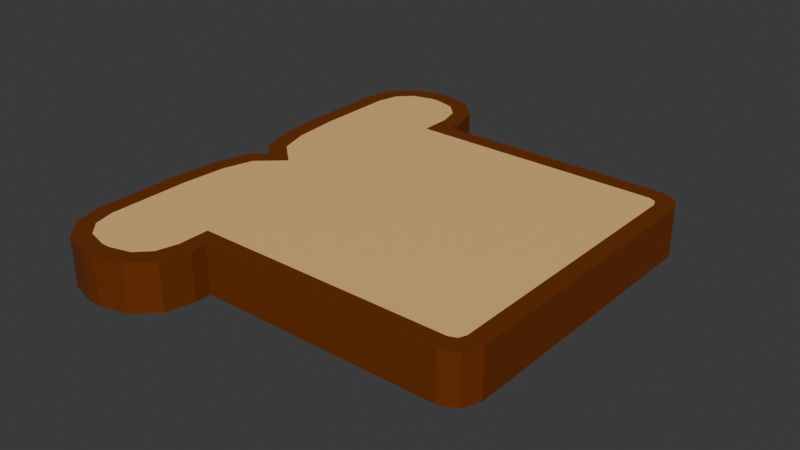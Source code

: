 # Source: bread.blend  (saved by Blender 4.0.36; exported with 4.5.12 LTS)
import bpy
from mathutils import Matrix  # noqa: F401  (used for matrix-valued properties, if any)

bpy.ops.wm.read_factory_settings(use_empty=True)
scene = bpy.context.scene
scene.name = 'Scene'

# ---- collections
col_collection = bpy.data.collections.new('Collection'); scene.collection.children.link(col_collection)

# ---- materials (node trees are filled in below, after node groups)
mat_outerbread = bpy.data.materials.new('OuterBread')
mat_outerbread.alpha_threshold = 0.0
mat_outerbread.use_transparent_shadow = False
mat_outerbread.roughness = 0.5
mat_outerbread.line_color = (0.0, 0.0, 0.0, 1.0)
mat_innerbread = bpy.data.materials.new('InnerBread')
mat_innerbread.use_transparent_shadow = False

# ---- material node trees
mat_outerbread.use_nodes = True; mat_outerbread.node_tree.nodes.clear()
_N = mat_outerbread.node_tree.nodes; _L = mat_outerbread.node_tree.links
n0 = _N.new('ShaderNodeOutputMaterial'); n0.name = 'Material Output'; n0.location = (300, 300)
n1 = _N.new('ShaderNodeBsdfPrincipled'); n1.name = 'Principled BSDF'; n1.location = (10, 300)
n1.inputs[0].default_value = (0.153, 0.03189, 0.0, 1.0)
n1.inputs[3].default_value = 1.45
_L.new(n1.outputs[0], n0.inputs[0])
n0.is_active_output = True
mat_innerbread.use_nodes = True; mat_innerbread.node_tree.nodes.clear()
_N = mat_innerbread.node_tree.nodes; _L = mat_innerbread.node_tree.links
n0 = _N.new('ShaderNodeBsdfPrincipled'); n0.name = 'Principled BSDF'; n0.location = (10, 300)
n0.inputs[0].default_value = (0.8551, 0.5271, 0.1981, 1.0)
n0.inputs[3].default_value = 1.45
n1 = _N.new('ShaderNodeOutputMaterial'); n1.name = 'Material Output'; n1.location = (300, 300)
_L.new(n0.outputs[0], n1.inputs[0])
n1.is_active_output = True

# ---- world
world_world = bpy.data.worlds.new('World'); scene.world = world_world
world_world.use_nodes = True; world_world.node_tree.nodes.clear()
_N = world_world.node_tree.nodes; _L = world_world.node_tree.links
n0 = _N.new('ShaderNodeOutputWorld'); n0.name = 'World Output'; n0.location = (300, 300)
n1 = _N.new('ShaderNodeBackground'); n1.name = 'Background'; n1.location = (10, 300)
n1.inputs[0].default_value = (0.05088, 0.05088, 0.05088, 1.0)
_L.new(n1.outputs[0], n0.inputs[0])
n0.is_active_output = True
world_world.color = (0.05088, 0.05088, 0.05088)
world_world.use_sun_shadow = False
world_world.sun_shadow_jitter_overblur = 0.0

# ---- meshes
me_cube = bpy.data.meshes.new('Cube')
me_cube.from_pydata([(-0.2398, 0.2235, 0.0325), (-0.2636, 0.2235, -0.0325), (-0.2398, -0.2235, 0.0325), (-0.2398, -0.2235, -0.0325), (-0.09534, 0.2235, -0.0325), (-0.09534, -0.2235, 0.0325), (-0.09534, -0.2235, -0.0325), (-0.09534, 0.2235, 0.0325), (-0.09534, 0.0, 0.0325), (-0.09534, 0.0, -0.0325), (0.2636, 0.0, -0.0325), (0.2636, 0.0, 0.0325), (-0.1735, 0.2962, -0.0325), (-0.1191, 0.2419, -0.0325), (-0.1451, 0.2886, -0.0325), (-0.1267, 0.2702, -0.0325), (-0.2398, 0.2419, -0.0325), (-0.1854, 0.2962, -0.0325), (-0.2322, 0.2702, -0.0325), (-0.2138, 0.2886, -0.0325), (-0.1854, -0.2962, -0.0325), (-0.2398, -0.2419, -0.0325), (-0.2138, -0.2886, -0.0325), (-0.2322, -0.2702, -0.0325), (-0.2398, -0.2419, 0.0325), (-0.1854, -0.2962, 0.0325), (-0.2322, -0.2702, 0.0325), (-0.2138, -0.2886, 0.0325), (-0.1854, 0.2962, 0.0325), (-0.2398, 0.2419, 0.0325), (-0.2138, 0.2886, 0.0325), (-0.2322, 0.2702, 0.0325), (-0.1735, -0.2962, 0.0325), (-0.1191, -0.2419, 0.0325), (-0.1451, -0.2886, 0.0325), (-0.1267, -0.2702, 0.0325), (-0.1191, -0.2419, -0.0325), (-0.1735, -0.2962, -0.0325), (-0.1267, -0.2702, -0.0325), (-0.1451, -0.2886, -0.0325), (-0.1191, 0.2419, 0.0325), (-0.1735, 0.2962, 0.0325), (-0.1267, 0.2702, 0.0325), (-0.1451, 0.2886, 0.0325), (-0.2398, 0.1326, 0.0325), (-0.2348, 0.07025, 0.0325), (-0.223, 0.0309, 0.0325), (-0.2398, 0.1326, -0.0325), (-0.223, 0.0309, -0.0325), (-0.2348, 0.07025, -0.0325), (-0.1883, -6.765e-10, 0.0325), (-0.2398, -0.1326, 0.0325), (-0.223, -0.0309, 0.0325), (-0.2348, -0.07025, 0.0325), (-0.2398, -0.1326, -0.0325), (-0.1883, -6.765e-10, -0.0325), (-0.2348, -0.07025, -0.0325), (-0.223, -0.0309, -0.0325), (0.2398, 0.1861, 0.0325), (0.2261, 0.1998, 0.0325), (0.2358, 0.1958, 0.0325), (0.2261, 0.1998, -0.0325), (0.2398, 0.1861, -0.0325), (0.2358, 0.1958, -0.0325), (0.2261, -0.1998, 0.0325), (0.2398, -0.1861, 0.0325), (0.2358, -0.1958, 0.0325), (0.2398, -0.1861, -0.0325), (0.2261, -0.1998, -0.0325), (0.2358, -0.1958, -0.0325), (-0.2438, 0.01764, -0.0325), (-0.224, -6.765e-10, -0.0325), (-0.224, -6.765e-10, 0.0325), (-0.2438, 0.01764, 0.0325), (-0.2261, -0.3099, -0.0325), (-0.1886, -0.32, -0.0325), (-0.1886, -0.32, 0.0325), (-0.2261, -0.3099, 0.0325), (-0.2535, -0.2825, -0.0325), (-0.2535, -0.2825, 0.0325), (-0.2636, -0.245, -0.0325), (-0.2636, -0.245, 0.0325), (-0.2261, 0.3099, 0.0325), (-0.1886, 0.32, 0.0325), (-0.1886, 0.32, -0.0325), (-0.2261, 0.3099, -0.0325), (-0.2535, 0.2825, 0.0325), (-0.2535, 0.2825, -0.0325), (-0.2636, 0.245, 0.0325), (-0.2636, 0.245, -0.0325), (-0.1054, 0.2825, 0.0325), (-0.09534, 0.245, 0.0325), (-0.09534, 0.245, -0.0325), (-0.1054, 0.2825, -0.0325), (-0.1328, 0.3099, 0.0325), (-0.1328, 0.3099, -0.0325), (-0.1703, 0.32, 0.0325), (-0.1703, 0.32, -0.0325), (-0.1328, -0.3099, 0.0325), (-0.1703, -0.32, 0.0325), (-0.1703, -0.32, -0.0325), (-0.1328, -0.3099, -0.0325), (-0.1054, -0.2825, 0.0325), (-0.1054, -0.2825, -0.0325), (-0.09534, -0.245, 0.0325), (-0.09534, -0.245, -0.0325), (-0.1191, 0.1998, -0.0325), (-0.2398, 0.2235, -0.0325), (-0.1191, 0.1998, 0.0325), (-0.2636, 0.2235, 0.0325), (-0.2636, -0.2235, 0.0325), (-0.2636, -0.2235, -0.0325), (-0.1191, -0.1998, -0.0325), (-0.1191, -0.1998, 0.0325), (-0.2583, 0.06583, 0.0325), (-0.2636, 0.1317, 0.0325), (-0.2636, 0.1317, -0.0325), (-0.2583, 0.06583, -0.0325), (-0.2438, -0.01764, 0.0325), (-0.2438, -0.01764, -0.0325), (-0.2583, -0.06583, 0.0325), (-0.2583, -0.06583, -0.0325), (-0.2636, -0.1317, 0.0325), (-0.2636, -0.1317, -0.0325), (0.254, 0.2139, 0.0325), (0.2636, 0.1908, 0.0325), (0.2636, 0.1908, -0.0325), (0.254, 0.2139, -0.0325), (0.2308, 0.2235, 0.0325), (0.2308, 0.2235, -0.0325), (0.254, -0.2139, 0.0325), (0.2308, -0.2235, 0.0325), (0.2308, -0.2235, -0.0325), (0.254, -0.2139, -0.0325), (0.2636, -0.1908, 0.0325), (0.2636, -0.1908, -0.0325), (0.2398, 0.0, -0.0325), (0.2398, 0.0, 0.0325)], [], [(6, 5, 104, 105), (137, 8, 113, 64, 66, 65), (58, 60, 59, 108, 8, 137), (0, 108, 40, 42, 43, 41, 28, 30, 31, 29), (10, 11, 134, 135), (9, 136, 67, 69, 68, 112), (3, 112, 36, 38, 39, 37, 20, 22, 23, 21), (7, 4, 92, 91), (106, 61, 63, 62, 136, 9), (1, 109, 88, 89), (110, 111, 80, 81), (113, 2, 24, 26, 27, 25, 32, 34, 35, 33), (100, 99, 76, 75), (84, 83, 96, 97), (75, 76, 77, 74), (74, 77, 79, 78), (78, 79, 81, 80), (83, 84, 85, 82), (82, 85, 87, 86), (86, 87, 89, 88), (91, 92, 93, 90), (90, 93, 95, 94), (94, 95, 97, 96), (99, 100, 101, 98), (98, 101, 103, 102), (102, 103, 105, 104), (106, 107, 16, 18, 19, 17, 12, 14, 15, 13), (4, 7, 128, 129), (132, 131, 5, 6), (106, 9, 55, 48, 49, 47, 107), (0, 44, 45, 46, 50, 8, 108), (54, 56, 57, 55, 9, 112, 3), (115, 116, 117, 114), (114, 117, 70, 73), (73, 70, 71, 72), (1, 116, 115, 109), (8, 50, 52, 53, 51, 2, 113), (72, 71, 119, 118), (118, 119, 121, 120), (120, 121, 123, 122), (123, 111, 110, 122), (125, 126, 127, 124), (124, 127, 129, 128), (131, 132, 133, 130), (130, 133, 135, 134), (126, 125, 11, 10), (48, 55, 71, 70), (50, 46, 73, 72), (22, 20, 75, 74), (25, 27, 77, 76), (23, 22, 74, 78), (27, 26, 79, 77), (21, 23, 78, 80), (26, 24, 81, 79), (30, 28, 83, 82), (17, 19, 85, 84), (31, 30, 82, 86), (19, 18, 87, 85), (29, 31, 86, 88), (18, 16, 89, 87), (42, 40, 91, 90), (13, 15, 93, 92), (43, 42, 90, 94), (15, 14, 95, 93), (41, 43, 94, 96), (14, 12, 97, 95), (34, 32, 99, 98), (37, 39, 101, 100), (35, 34, 98, 102), (39, 38, 103, 101), (33, 35, 102, 104), (38, 36, 105, 103), (106, 13, 92, 4), (16, 107, 1, 89), (12, 17, 84, 97), (28, 41, 96, 83), (40, 108, 7, 91), (0, 29, 88, 109), (24, 2, 110, 81), (3, 21, 80, 111), (20, 37, 100, 75), (32, 25, 76, 99), (36, 112, 6, 105), (113, 33, 104, 5), (45, 44, 115, 114), (47, 49, 117, 116), (46, 45, 114, 73), (49, 48, 70, 117), (107, 47, 116, 1), (44, 0, 109, 115), (52, 50, 72, 118), (55, 57, 119, 71), (53, 52, 118, 120), (57, 56, 121, 119), (51, 53, 120, 122), (56, 54, 123, 121), (54, 3, 111, 123), (2, 51, 122, 110), (60, 58, 125, 124), (62, 63, 127, 126), (59, 60, 124, 128), (63, 61, 129, 127), (66, 64, 131, 130), (68, 69, 133, 132), (65, 66, 130, 134), (69, 67, 135, 133), (136, 62, 126, 10), (58, 137, 11, 125), (61, 106, 4, 129), (108, 59, 128, 7), (112, 68, 132, 6), (64, 113, 5, 131), (67, 136, 10, 135), (137, 65, 134, 11)])
me_cube.polygons.foreach_set('material_index', [0, 1, 1, 1, 0, 1, 1, 0, 1, 0, 0, 1, 0, 0, 0, 0, 0, 0, 0, 0, 0, 0, 0, 0, 0, 0, 1, 0, 0, 1, 1, 1, 0, 0, 0, 0, 1, 0, 0, 0, 0, 0, 0, 0, 0, 0, 0, 0, 0, 0, 0, 0, 0, 0, 0, 0, 0, 0, 0, 0, 0, 0, 0, 0, 0, 0, 0, 0, 0, 0, 0, 0, 0, 0, 0, 0, 0, 0, 0, 0, 0, 0, 0, 0, 0, 0, 0, 0, 0, 0, 0, 0, 0, 0, 0, 0, 0, 0, 0, 0, 0, 0, 0, 0, 0, 0, 0, 0, 0, 0, 0, 0, 0, 0])
_uv = me_cube.uv_layers.new(name='UVMap')
_uv.uv.foreach_set('vector', [0.375, 0.9059, 0.625, 0.9059, 0.625, 0.9059, 0.375, 0.9059, 0.6353, 0.625, 0.7809, 0.625, 0.7913, 0.7367, 0.6413, 0.7367, 0.6371, 0.7345, 0.6353, 0.7291, 0.6353, 0.5209, 0.6371, 0.5155, 0.6413, 0.5133, 0.7913, 0.5133, 0.7809, 0.625, 0.6353, 0.625, 0.8617, 0.5, 0.7913, 0.5133, 0.7942, 0.5, 0.7985, 0.5, 0.8088, 0.5, 0.8246, 0.5, 0.8313, 0.5, 0.8471, 0.5, 0.8575, 0.5, 0.8617, 0.5, 0.375, 0.625, 0.625, 0.625, 0.625, 0.7317, 0.375, 0.7317, 0.2191, 0.625, 0.3647, 0.625, 0.3647, 0.7291, 0.3629, 0.7345, 0.3587, 0.7367, 0.2087, 0.7367, 0.1383, 0.75, 0.2087, 0.7367, 0.2058, 0.75, 0.2015, 0.75, 0.1912, 0.75, 0.1754, 0.75, 0.1687, 0.75, 0.1529, 0.75, 0.1425, 0.75, 0.1383, 0.75, 0.625, 0.3441, 0.375, 0.3441, 0.375, 0.3441, 0.625, 0.3441, 0.2087, 0.5133, 0.3587, 0.5133, 0.3629, 0.5155, 0.3647, 0.5209, 0.3647, 0.625, 0.2191, 0.625, 0.375, 0.25, 0.625, 0.25, 0.625, 0.25, 0.375, 0.25, 0.625, 0.0, 0.375, 0.0, 0.375, 0.0, 0.625, 0.0, 0.7913, 0.7367, 0.8617, 0.75, 0.8617, 0.75, 0.8575, 0.75, 0.8471, 0.75, 0.8313, 0.75, 0.8246, 0.75, 0.8088, 0.75, 0.7985, 0.75, 0.7942, 0.75, 0.375, 0.9479, 0.625, 0.9479, 0.625, 0.9581, 0.375, 0.9581, 0.375, 0.2919, 0.625, 0.2919, 0.625, 0.3021, 0.375, 0.3021, 0.375, 0.9581, 0.625, 0.9581, 0.625, 1.0, 0.375, 1.0, 0.375, 0.0, 0.625, 0.0, 0.625, 0.0, 0.375, 0.0, 0.375, 0.0, 0.625, 0.0, 0.625, 0.0, 0.375, 0.0, 0.625, 0.2919, 0.375, 0.2919, 0.375, 0.271, 0.625, 0.271, 0.625, 0.271, 0.375, 0.271, 0.375, 0.25, 0.625, 0.25, 0.625, 0.25, 0.375, 0.25, 0.375, 0.25, 0.625, 0.25, 0.625, 0.3441, 0.375, 0.3441, 0.375, 0.3441, 0.625, 0.3441, 0.625, 0.3441, 0.375, 0.3441, 0.375, 0.3231, 0.625, 0.3231, 0.625, 0.3231, 0.375, 0.3231, 0.375, 0.3021, 0.625, 0.3021, 0.625, 0.9479, 0.375, 0.9479, 0.375, 0.9269, 0.625, 0.9269, 0.625, 0.9269, 0.375, 0.9269, 0.375, 0.9059, 0.625, 0.9059, 0.625, 0.9059, 0.375, 0.9059, 0.375, 0.9059, 0.625, 0.9059, 0.2087, 0.5133, 0.1383, 0.5, 0.1383, 0.5, 0.1425, 0.5, 0.1529, 0.5, 0.1687, 0.5, 0.1754, 0.5, 0.1912, 0.5, 0.2015, 0.5, 0.2058, 0.5, 0.375, 0.3441, 0.625, 0.3441, 0.625, 0.4858, 0.375, 0.4858, 0.375, 0.7642, 0.625, 0.7642, 0.625, 0.9059, 0.375, 0.9059, 0.2281, 0.4663, 0.2191, 0.625, 0.1078, 0.3076, 0.07463, 0.1745, 0.08089, 0.1291, 0.1379, 0.15, 0.353, 0.2853, 0.647, 0.2853, 0.2888, 0.15, 0.2059, 0.1291, 0.2367, 0.1745, 0.3844, 0.3076, 0.7809, 0.625, 0.7374, 0.4663, 0.1386, 0.6705, 0.1424, 0.6465, 0.1508, 0.6357, 0.1713, 0.625, 0.2191, 0.625, 0.2087, 0.7367, 0.1383, 0.75, 0.1398, 0.05592, 0.08388, 0.05592, 0.04354, 0.03494, 0.07808, 0.03494, 0.07808, 0.03494, 0.04354, 0.03494, 0.03503, 0.09411, 0.1202, 0.09411, 0.1202, 0.09411, 0.03503, 0.09411, 0.06512, 0.1858, 0.2321, 0.1858, 0.375, 0.25, 0.08388, 0.05592, 0.1398, 0.05592, 0.625, 0.25, 0.7809, 0.625, 0.8287, 0.625, 0.8496, 0.6347, 0.8589, 0.6462, 0.8617, 0.6704, 0.8617, 0.75, 0.7913, 0.7367, 0.847, 0.625, 0.153, 0.625, 0.139, 0.625, 0.861, 0.6262, 0.861, 0.6262, 0.139, 0.625, 0.153, 0.5551, 0.8738, 0.639, 0.8738, 0.639, 0.153, 0.5551, 0.1809, 0.4852, 0.875, 0.653, 0.1809, 0.4852, 0.375, 0.0, 0.875, 0.75, 0.875, 0.653, 0.625, 0.5183, 0.375, 0.5183, 0.375, 0.5, 0.625, 0.5, 0.625, 0.5, 0.375, 0.5, 0.375, 0.4858, 0.625, 0.4858, 0.625, 0.7642, 0.375, 0.7642, 0.375, 0.75, 0.625, 0.75, 0.625, 0.75, 0.375, 0.75, 0.375, 0.7317, 0.625, 0.7317, 0.375, 0.5183, 0.625, 0.5183, 0.625, 0.625, 0.375, 0.625, 0.07463, 0.1745, 0.1078, 0.3076, 0.06512, 0.1858, 0.03503, 0.09411, 0.3844, 0.3076, 0.2367, 0.1745, 0.1202, 0.09411, 0.2321, 0.1858, 0.1529, 0.75, 0.1687, 0.75, 0.1669, 0.75, 0.146, 0.75, 0.8313, 0.75, 0.8471, 0.75, 0.854, 0.75, 0.8331, 0.75, 0.1425, 0.75, 0.1529, 0.75, 0.146, 0.75, 0.1306, 0.75, 0.8471, 0.75, 0.8575, 0.75, 0.8694, 0.75, 0.854, 0.75, 0.1383, 0.75, 0.1425, 0.75, 0.1306, 0.75, 0.125, 0.75, 0.8575, 0.75, 0.8617, 0.75, 0.875, 0.75, 0.8694, 0.75, 0.8471, 0.5, 0.8313, 0.5, 0.8331, 0.5, 0.854, 0.5, 0.1687, 0.5, 0.1529, 0.5, 0.146, 0.5, 0.1669, 0.5, 0.8575, 0.5, 0.8471, 0.5, 0.854, 0.5, 0.8694, 0.5, 0.1529, 0.5, 0.1425, 0.5, 0.1306, 0.5, 0.146, 0.5, 0.8617, 0.5, 0.8575, 0.5, 0.8694, 0.5, 0.875, 0.5, 0.1425, 0.5, 0.1383, 0.5, 0.125, 0.5, 0.1306, 0.5, 0.7985, 0.5, 0.7942, 0.5, 0.7809, 0.5, 0.7865, 0.5, 0.2058, 0.5, 0.2015, 0.5, 0.2135, 0.5, 0.2191, 0.5, 0.8088, 0.5, 0.7985, 0.5, 0.7865, 0.5, 0.8019, 0.5, 0.2015, 0.5, 0.1912, 0.5, 0.1981, 0.5, 0.2135, 0.5, 0.8246, 0.5, 0.8088, 0.5, 0.8019, 0.5, 0.8229, 0.5, 0.1912, 0.5, 0.1754, 0.5, 0.1771, 0.5, 0.1981, 0.5, 0.8088, 0.75, 0.8246, 0.75, 0.8229, 0.75, 0.8019, 0.75, 0.1754, 0.75, 0.1912, 0.75, 0.1981, 0.75, 0.1771, 0.75, 0.7985, 0.75, 0.8088, 0.75, 0.8019, 0.75, 0.7865, 0.75, 0.1912, 0.75, 0.2015, 0.75, 0.2135, 0.75, 0.1981, 0.75, 0.7942, 0.75, 0.7985, 0.75, 0.7865, 0.75, 0.7809, 0.75, 0.2015, 0.75, 0.2058, 0.75, 0.2191, 0.75, 0.2135, 0.75, 0.2087, 0.5133, 0.2058, 0.5, 0.2191, 0.5, 0.2191, 0.5, 0.1383, 0.5, 0.1383, 0.5, 0.125, 0.5, 0.125, 0.5, 0.1754, 0.5, 0.1687, 0.5, 0.1669, 0.5, 0.1771, 0.5, 0.8313, 0.5, 0.8246, 0.5, 0.8229, 0.5, 0.8331, 0.5, 0.7942, 0.5, 0.7913, 0.5133, 0.7809, 0.5, 0.7809, 0.5, 0.8617, 0.5, 0.8617, 0.5, 0.875, 0.5, 0.875, 0.5, 0.8617, 0.75, 0.8617, 0.75, 0.875, 0.75, 0.875, 0.75, 0.1383, 0.75, 0.1383, 0.75, 0.125, 0.75, 0.125, 0.75, 0.1687, 0.75, 0.1754, 0.75, 0.1771, 0.75, 0.1669, 0.75, 0.8246, 0.75, 0.8313, 0.75, 0.8331, 0.75, 0.8229, 0.75, 0.2058, 0.75, 0.2087, 0.7367, 0.2191, 0.75, 0.2191, 0.75, 0.7913, 0.7367, 0.7942, 0.75, 0.7809, 0.75, 0.7809, 0.75, 0.2059, 0.1291, 0.2888, 0.15, 0.1398, 0.05592, 0.07808, 0.03494, 0.1379, 0.15, 0.08089, 0.1291, 0.04354, 0.03494, 0.08388, 0.05592, 0.2367, 0.1745, 0.2059, 0.1291, 0.07808, 0.03494, 0.1202, 0.09411, 0.08089, 0.1291, 0.07463, 0.1745, 0.03503, 0.09411, 0.04354, 0.03494, 0.353, 0.2853, 0.1379, 0.15, 0.08388, 0.05592, 0.375, 0.25, 0.2888, 0.15, 0.647, 0.2853, 0.625, 0.25, 0.1398, 0.05592, 0.8496, 0.6347, 0.8287, 0.625, 0.847, 0.625, 0.861, 0.6262, 0.1713, 0.625, 0.1508, 0.6357, 0.139, 0.6287, 0.153, 0.625, 0.8589, 0.6462, 0.8496, 0.6347, 0.861, 0.6262, 0.8738, 0.639, 0.1508, 0.6357, 0.1424, 0.6465, 0.1287, 0.639, 0.139, 0.6287, 0.8617, 0.6704, 0.8589, 0.6462, 0.8738, 0.639, 0.875, 0.653, 0.1424, 0.6465, 0.1386, 0.6705, 0.125, 0.653, 0.1287, 0.639, 0.1386, 0.6705, 0.1383, 0.75, 0.125, 0.75, 0.125, 0.653, 0.8617, 0.75, 0.8617, 0.6704, 0.875, 0.653, 0.875, 0.75, 0.6371, 0.5155, 0.6353, 0.5209, 0.625, 0.5183, 0.6292, 0.5054, 0.3647, 0.5209, 0.3629, 0.5155, 0.3708, 0.5054, 0.375, 0.5183, 0.6413, 0.5133, 0.6371, 0.5155, 0.6292, 0.5054, 0.6392, 0.5, 0.3629, 0.5155, 0.3587, 0.5133, 0.3608, 0.5, 0.3708, 0.5054, 0.6371, 0.7345, 0.6413, 0.7367, 0.6392, 0.75, 0.6292, 0.7446, 0.3587, 0.7367, 0.3629, 0.7345, 0.3708, 0.7446, 0.3608, 0.75, 0.6353, 0.7291, 0.6371, 0.7345, 0.6292, 0.7446, 0.625, 0.7317, 0.3629, 0.7345, 0.3647, 0.7291, 0.375, 0.7317, 0.3708, 0.7446, 0.3647, 0.625, 0.3647, 0.5209, 0.375, 0.5183, 0.375, 0.625, 0.6353, 0.5209, 0.6353, 0.625, 0.625, 0.625, 0.625, 0.5183, 0.3587, 0.5133, 0.2087, 0.5133, 0.2191, 0.5, 0.3608, 0.5, 0.7913, 0.5133, 0.6413, 0.5133, 0.6392, 0.5, 0.7809, 0.5, 0.2087, 0.7367, 0.3587, 0.7367, 0.3608, 0.75, 0.2191, 0.75, 0.6413, 0.7367, 0.7913, 0.7367, 0.7809, 0.75, 0.6392, 0.75, 0.3647, 0.7291, 0.3647, 0.625, 0.375, 0.625, 0.375, 0.7317, 0.6353, 0.625, 0.6353, 0.7291, 0.625, 0.7317, 0.625, 0.625])
me_cube.materials.append(mat_outerbread)
me_cube.materials.append(mat_innerbread)
me_cube.use_mirror_vertex_groups = False
me_cube.update()

# ---- objects
ob_bread = bpy.data.objects.new('Bread', me_cube)

# ---- transforms, parenting, visibility, modifiers, constraints
ob_bread.location = (0.0, 0.0, 0.0)
ob_bread.scale = (1.004, 1.004, 1.004)
ob_bread.lock_rotations_4d = False
ob_bread.empty_display_type = 'ARROWS'
ob_bread.lineart.crease_threshold = 0.0

# ---- collection membership
col_collection.objects.link(ob_bread)

# ---- scene / render settings (as saved in the file)
scene.frame_start = 1; scene.frame_end = 250; scene.frame_set(1)
scene.render.engine = 'BLENDER_EEVEE_NEXT'
scene.cycles.sampling_pattern = 'TABULATED_SOBOL'
bpy.context.view_layer.update()

# ---- added for rendering (the .blend has no active camera and no usable light): camera, sun
cam_auto = bpy.data.cameras.new('AutoCamera')
cam_auto.lens = 50.0
cam_auto.sensor_width = 36.0
cam_auto.clip_end = 1000.0
ob_auto_camera = bpy.data.objects.new('AutoCamera', cam_auto)
scene.collection.objects.link(ob_auto_camera)
ob_auto_camera.location = (0.772873, -0.927448, 0.618299)
ob_auto_camera.rotation_euler = (1.09748, -7.21219e-08, 0.694738)
scene.camera = ob_auto_camera
light_auto_sun = bpy.data.lights.new('AutoSun', 'SUN')
light_auto_sun.energy = 3.0
light_auto_sun.angle = 0.0523599
ob_auto_sun = bpy.data.objects.new('AutoSun', light_auto_sun)
scene.collection.objects.link(ob_auto_sun)
ob_auto_sun.rotation_euler = (0.872665, 0.174533, 0.523599)
bpy.context.view_layer.update()
